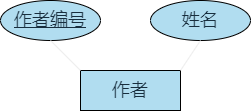

The diagram above was exported from draw.io. Its source (the exported page's mxGraphModel, read from the mxfile embedded in the PNG):
<mxGraphModel dx="1038" dy="667" grid="1" gridSize="10" guides="1" tooltips="1" connect="1" arrows="1" fold="1" page="1" pageScale="1" pageWidth="827" pageHeight="1169" background="#09555B" math="0" shadow="0">
  <root>
    <mxCell id="0" />
    <mxCell id="1" parent="0" />
    <mxCell id="MuBrca9CJQUZRSd9eyn_-10" value="作者" style="whiteSpace=wrap;html=1;align=center;strokeColor=#000000;fontSize=18;fontColor=#182E3E;fillColor=#B1DDF0;" vertex="1" parent="1">
      <mxGeometry x="310" y="260" width="100" height="40" as="geometry" />
    </mxCell>
    <mxCell id="MuBrca9CJQUZRSd9eyn_-14" value="作者编号" style="ellipse;whiteSpace=wrap;html=1;align=center;fontStyle=4;strokeColor=#000000;fontSize=18;fontColor=#182E3E;fillColor=#B1DDF0;" vertex="1" parent="1">
      <mxGeometry x="230" y="190" width="100" height="40" as="geometry" />
    </mxCell>
    <mxCell id="MuBrca9CJQUZRSd9eyn_-16" value="姓名" style="ellipse;whiteSpace=wrap;html=1;align=center;strokeColor=#000000;fontSize=18;fontColor=#182E3E;fillColor=#B1DDF0;" vertex="1" parent="1">
      <mxGeometry x="380" y="190" width="100" height="40" as="geometry" />
    </mxCell>
    <mxCell id="MuBrca9CJQUZRSd9eyn_-42" value="" style="endArrow=none;html=1;rounded=0;strokeColor=#EEEEEE;fontSize=18;fontColor=#FFFFFF;entryX=0.5;entryY=1;entryDx=0;entryDy=0;" edge="1" parent="1" target="MuBrca9CJQUZRSd9eyn_-16">
      <mxGeometry width="50" height="50" relative="1" as="geometry">
        <mxPoint x="410" y="260" as="sourcePoint" />
        <mxPoint x="460" y="210" as="targetPoint" />
      </mxGeometry>
    </mxCell>
    <mxCell id="MuBrca9CJQUZRSd9eyn_-47" value="" style="endArrow=none;html=1;rounded=0;strokeColor=#EEEEEE;fontSize=18;fontColor=#FFFFFF;exitX=0;exitY=0;exitDx=0;exitDy=0;entryX=0.5;entryY=1;entryDx=0;entryDy=0;" edge="1" parent="1" source="MuBrca9CJQUZRSd9eyn_-10" target="MuBrca9CJQUZRSd9eyn_-14">
      <mxGeometry width="50" height="50" relative="1" as="geometry">
        <mxPoint x="260" y="260" as="sourcePoint" />
        <mxPoint x="310" y="210" as="targetPoint" />
      </mxGeometry>
    </mxCell>
  </root>
</mxGraphModel>